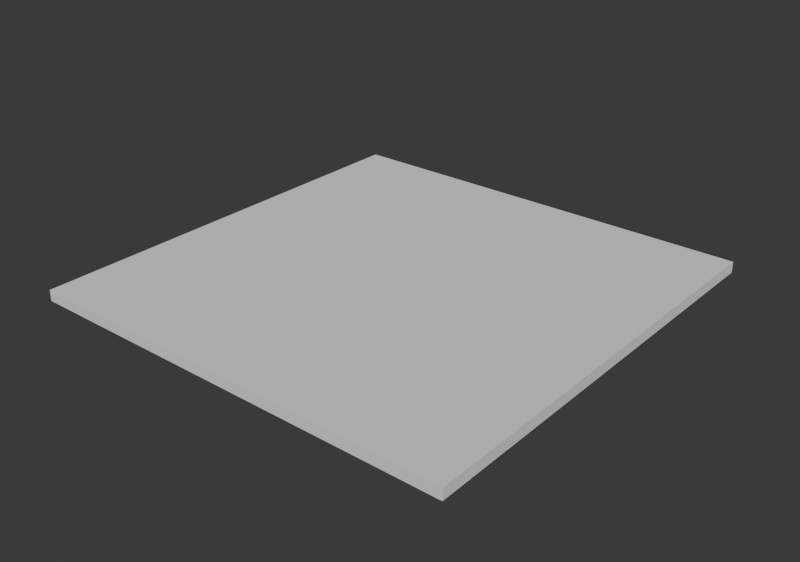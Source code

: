 # Source: Tessellation-and-Lattices.blend  (saved by Blender 5.2.44; exported with 4.5.12 LTS)
import bpy
from mathutils import Matrix  # noqa: F401  (used for matrix-valued properties, if any)

bpy.ops.wm.read_factory_settings(use_empty=True)
scene = bpy.context.scene
scene.name = '01 - Tessellation'

# ---- node groups
ng_01___tessellation = bpy.data.node_groups.new('01 - Tessellation', 'GeometryNodeTree')
_s = ng_01___tessellation.interface.new_socket(name='Geometry', in_out='OUTPUT', socket_type='NodeSocketGeometry')
_s = ng_01___tessellation.interface.new_socket(name='Count', in_out='INPUT', socket_type='NodeSocketInt')
_s.default_value = 6
_s.min_value = 2
_s.max_value = 12
_s = ng_01___tessellation.interface.new_socket(name='Cell Size', in_out='INPUT', socket_type='NodeSocketFloat')
_s.default_value = 0.8
_s.min_value = 0.3
_s.max_value = 2.0
_s = ng_01___tessellation.interface.new_socket(name='Fill', in_out='INPUT', socket_type='NodeSocketFloat')
_s.default_value = 1.0
_s.min_value = 0.5
_s.max_value = 1.0
_s = ng_01___tessellation.interface.new_socket(name='Thickness', in_out='INPUT', socket_type='NodeSocketFloat')
_s.default_value = 0.12
_s.min_value = 0.03
_s.max_value = 0.5
ng_01___tessellation.is_modifier = True
_N = ng_01___tessellation.nodes; _L = ng_01___tessellation.links
n0 = _N.new('NodeFrame'); n0.name = 'Frame'; n0.location = (-300, 350)
n0.label = 'A CELL COVERS A SURFACE'
n0.width = 1700
n0.shrink = False
n0.label_size = 24
n1 = _N.new('NodeGroupInput'); n1.name = 'Group Input'; n1.location = (-300, 0)
n1.width = 180
n2 = _N.new('ShaderNodeMath'); n2.name = 'Math'; n2.location = (0, 100)
n2.width = 150
n2.operation = 'SUBTRACT'
n2.inputs[1].default_value = 1.0
n3 = _N.new('ShaderNodeMath'); n3.name = 'Math.001'; n3.location = (220, 100)
n3.width = 150
n3.operation = 'MULTIPLY'
n4 = _N.new('GeometryNodeMeshGrid'); n4.name = 'Grid'; n4.location = (450, 120)
n4.width = 180
n5 = _N.new('ShaderNodeMath'); n5.name = 'Math.002'; n5.location = (0, -200)
n5.width = 150
n5.operation = 'MULTIPLY'
n6 = _N.new('ShaderNodeCombineXYZ'); n6.name = 'Combine XYZ'; n6.location = (230, -200)
n6.width = 180
n7 = _N.new('GeometryNodeMeshCube'); n7.name = 'Cube'; n7.location = (450, -200)
n7.width = 180
n8 = _N.new('GeometryNodeInstanceOnPoints'); n8.name = 'Instance on Points'; n8.location = (720, 100)
n8.width = 180
n9 = _N.new('GeometryNodeRealizeInstances'); n9.name = 'Realize Instances'; n9.location = (960, 100)
n9.width = 180
n10 = _N.new('NodeGroupOutput'); n10.name = 'Group Output'; n10.location = (1200, 100)
n10.width = 180
_L.new(n1.outputs[0], n2.inputs[0])
_L.new(n2.outputs[0], n3.inputs[0])
_L.new(n1.outputs[1], n3.inputs[1])
_L.new(n1.outputs[0], n4.inputs[2])
_L.new(n1.outputs[0], n4.inputs[3])
_L.new(n3.outputs[0], n4.inputs[0])
_L.new(n3.outputs[0], n4.inputs[1])
_L.new(n1.outputs[1], n5.inputs[0])
_L.new(n1.outputs[2], n5.inputs[1])
_L.new(n5.outputs[0], n6.inputs[0])
_L.new(n5.outputs[0], n6.inputs[1])
_L.new(n1.outputs[3], n6.inputs[2])
_L.new(n6.outputs[0], n7.inputs[0])
_L.new(n4.outputs[0], n8.inputs[0])
_L.new(n7.outputs[0], n8.inputs[2])
_L.new(n8.outputs[0], n9.inputs[0])
_L.new(n9.outputs[0], n10.inputs[0])
n10.is_active_output = True

# ---- world
world_01___tessellation = bpy.data.worlds.new('01 - Tessellation'); scene.world = world_01___tessellation
world_01___tessellation.use_nodes = True; world_01___tessellation.node_tree.nodes.clear()
_N = world_01___tessellation.node_tree.nodes; _L = world_01___tessellation.node_tree.links
n0 = _N.new('ShaderNodeBackground'); n0.name = 'Background'; n0.location = (-200, 100)
n0.inputs[0].default_value = (0.05, 0.05, 0.05, 1.0)
n1 = _N.new('ShaderNodeOutputWorld'); n1.name = 'World Output'; n1.location = (200, 100)
_L.new(n0.outputs[0], n1.inputs[0])
n1.is_active_output = True
world_01___tessellation.color = (0.11, 0.12, 0.14)

# ---- meshes
me_01___tessellation = bpy.data.meshes.new('01 - Tessellation')
me_01___tessellation.from_pydata([], [], [])
me_01___tessellation.update()

# ---- objects
ob_01___tessellation = bpy.data.objects.new('01 - Tessellation', me_01___tessellation)

# ---- transforms, parenting, visibility, modifiers, constraints
ob_01___tessellation.location = (0.0, 0.0, 0.0)
ob_01___tessellation.color = (0.49, 0.64, 0.76, 1.0)
_m = ob_01___tessellation.modifiers.new('GeometryNodes', 'NODES')
_m.node_group = ng_01___tessellation

# ---- collection membership
scene.collection.objects.link(ob_01___tessellation)

# ---- scene / render settings (as saved in the file)
scene.frame_start = 1; scene.frame_end = 250; scene.frame_set(1)
scene.render.engine = 'BLENDER_WORKBENCH'
scene.render.image_settings.exr_codec = 'NONE'
scene.render.resolution_x = 1280
scene.render.resolution_y = 900
scene.render.use_bake_clear = False
scene.render.bake_margin = 0
scene.render.bake_bias = 0.0
scene.render.bake_samples = 0
scene.render.simplify_subdivision_render = 0
scene.render.simplify_child_particles_render = 0.0
scene.render.compositor_device = 'GPU'
scene.eevee.use_volume_custom_range = False
scene.eevee.gtao_distance = 0.0
scene.eevee.use_fast_gi = False
scene.eevee.fast_gi_thickness_near = 0.1
scene.eevee.fast_gi_thickness_far = 0.0
scene.eevee.ray_tracing_options.screen_trace_thickness = 0.1
bpy.context.view_layer.update()

# ---- added for rendering (the .blend has no active camera and no usable light): camera, sun
cam_auto = bpy.data.cameras.new('AutoCamera')
cam_auto.lens = 50.0
cam_auto.sensor_width = 36.0
cam_auto.clip_end = 1000.0
ob_auto_camera = bpy.data.objects.new('AutoCamera', cam_auto)
scene.collection.objects.link(ob_auto_camera)
ob_auto_camera.location = (6.28161, -7.53794, 5.02529)
ob_auto_camera.rotation_euler = (1.09748, -7.21219e-08, 0.694738)
scene.camera = ob_auto_camera
light_auto_sun = bpy.data.lights.new('AutoSun', 'SUN')
light_auto_sun.energy = 3.0
light_auto_sun.angle = 0.0523599
ob_auto_sun = bpy.data.objects.new('AutoSun', light_auto_sun)
scene.collection.objects.link(ob_auto_sun)
ob_auto_sun.rotation_euler = (0.872665, 0.174533, 0.523599)
bpy.context.view_layer.update()
